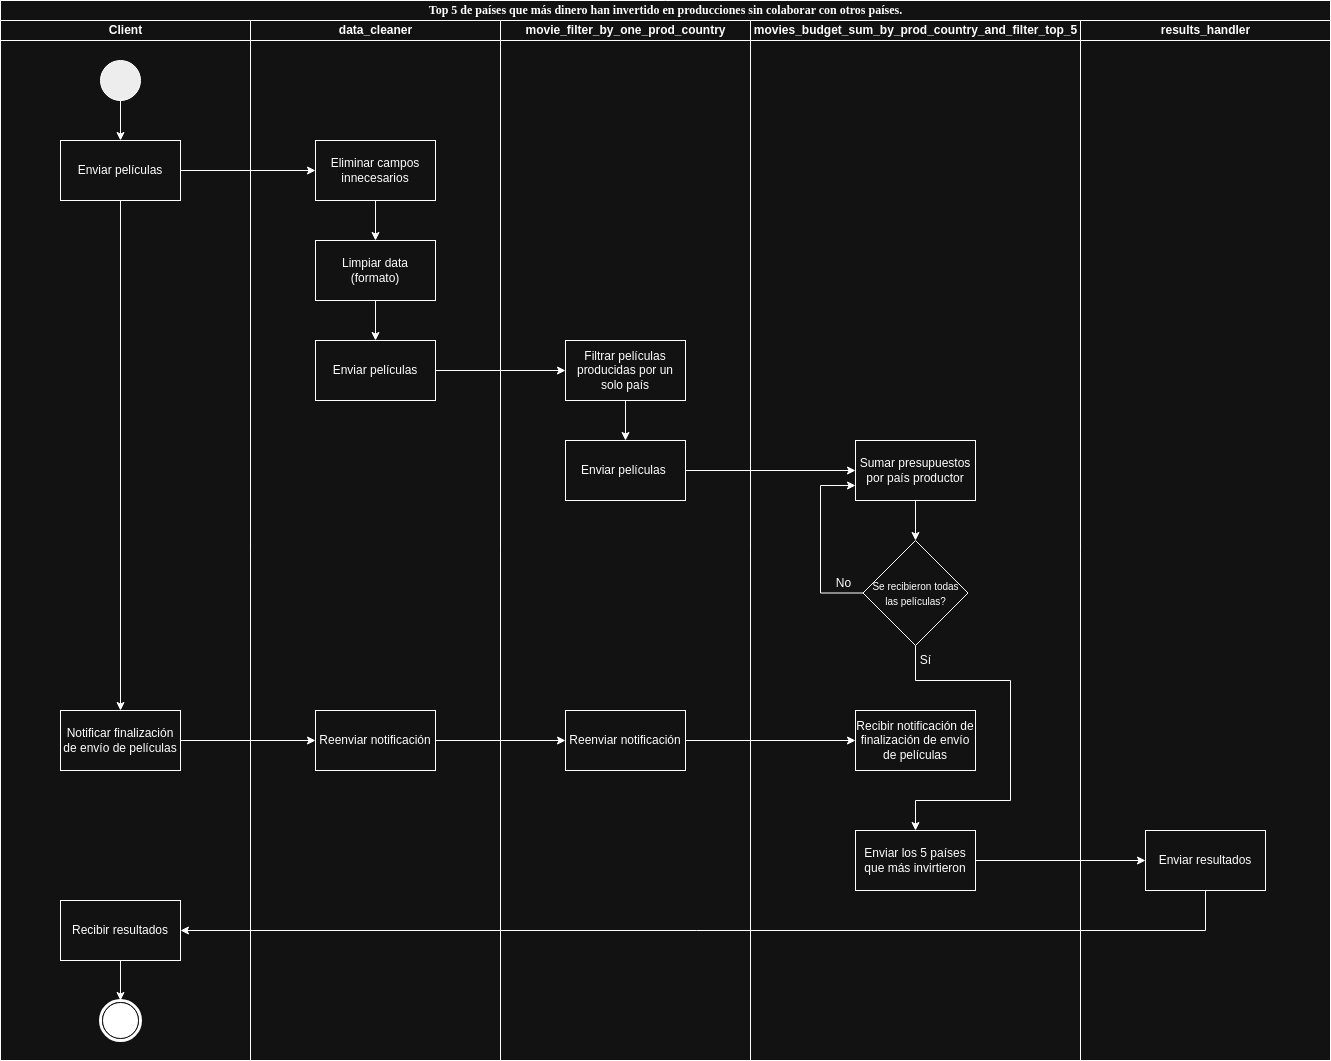

The diagram above was exported from draw.io. Its source (the exported page's mxGraphModel, read from the mxfile embedded in the PNG):
<mxGraphModel dx="1428" dy="693" grid="1" gridSize="10" guides="1" tooltips="1" connect="1" arrows="1" fold="1" page="1" pageScale="1" pageWidth="850" pageHeight="1100" background="none" math="0" shadow="0">
  <root>
    <mxCell id="0" />
    <mxCell id="1" parent="0" />
    <mxCell id="1c1d494c118603dd-1" value="&lt;div&gt;Top 5 de países que más dinero han invertido en producciones sin colaborar con otros&amp;nbsp;&lt;span style=&quot;background-color: transparent; color: light-dark(rgb(0, 0, 0), rgb(255, 255, 255));&quot;&gt;países.&lt;/span&gt;&lt;/div&gt;" style="swimlane;html=1;childLayout=stackLayout;startSize=20;rounded=0;shadow=0;comic=0;labelBackgroundColor=none;strokeWidth=1;fontFamily=Verdana;fontSize=12;align=center;swimlaneFillColor=default;" parent="1" vertex="1">
      <mxGeometry x="40" y="20" width="1330" height="1060" as="geometry" />
    </mxCell>
    <mxCell id="1c1d494c118603dd-2" value="Client" style="swimlane;html=1;startSize=20;" parent="1c1d494c118603dd-1" vertex="1">
      <mxGeometry y="20" width="250" height="1040" as="geometry" />
    </mxCell>
    <mxCell id="2Y3XgGf-6MBpMsK5gq4T-5" style="edgeStyle=orthogonalEdgeStyle;rounded=0;orthogonalLoop=1;jettySize=auto;html=1;exitX=0.5;exitY=1;exitDx=0;exitDy=0;entryX=0.5;entryY=0;entryDx=0;entryDy=0;" parent="1c1d494c118603dd-2" source="60571a20871a0731-4" target="2Y3XgGf-6MBpMsK5gq4T-4" edge="1">
      <mxGeometry relative="1" as="geometry" />
    </mxCell>
    <mxCell id="60571a20871a0731-4" value="" style="ellipse;whiteSpace=wrap;html=1;rounded=0;shadow=0;comic=0;labelBackgroundColor=none;strokeWidth=1;fillColor=#000000;fontFamily=Verdana;fontSize=12;align=center;" parent="1c1d494c118603dd-2" vertex="1">
      <mxGeometry x="100" y="40" width="40" height="40" as="geometry" />
    </mxCell>
    <mxCell id="2Y3XgGf-6MBpMsK5gq4T-4" value="Enviar películas" style="rounded=0;whiteSpace=wrap;html=1;" parent="1c1d494c118603dd-2" vertex="1">
      <mxGeometry x="60" y="120" width="120" height="60" as="geometry" />
    </mxCell>
    <mxCell id="P_z_LKwFq9fC0YgoxVcQ-6" style="edgeStyle=orthogonalEdgeStyle;rounded=0;orthogonalLoop=1;jettySize=auto;html=1;exitX=0.5;exitY=1;exitDx=0;exitDy=0;entryX=0.5;entryY=0;entryDx=0;entryDy=0;" parent="1c1d494c118603dd-2" source="P_z_LKwFq9fC0YgoxVcQ-4" target="60571a20871a0731-5" edge="1">
      <mxGeometry relative="1" as="geometry" />
    </mxCell>
    <mxCell id="P_z_LKwFq9fC0YgoxVcQ-4" value="Recibir resultados" style="rounded=0;whiteSpace=wrap;html=1;" parent="1c1d494c118603dd-2" vertex="1">
      <mxGeometry x="60" y="880" width="120" height="60" as="geometry" />
    </mxCell>
    <mxCell id="60571a20871a0731-5" value="" style="shape=mxgraph.bpmn.shape;html=1;verticalLabelPosition=bottom;labelBackgroundColor=#ffffff;verticalAlign=top;perimeter=ellipsePerimeter;outline=end;symbol=terminate;rounded=0;shadow=0;comic=0;strokeWidth=1;fontFamily=Verdana;fontSize=12;align=center;" parent="1c1d494c118603dd-2" vertex="1">
      <mxGeometry x="100" y="980" width="40" height="40" as="geometry" />
    </mxCell>
    <mxCell id="1c1d494c118603dd-3" value="data_cleaner" style="swimlane;html=1;startSize=20;" parent="1c1d494c118603dd-1" vertex="1">
      <mxGeometry x="250" y="20" width="250" height="1040" as="geometry" />
    </mxCell>
    <mxCell id="QKktLgtqbSOKF9ns7-Av-4" value="" style="edgeStyle=orthogonalEdgeStyle;rounded=0;hachureGap=4;orthogonalLoop=1;jettySize=auto;html=1;fontFamily=Architects Daughter;fontSource=https%3A%2F%2Ffonts.googleapis.com%2Fcss%3Ffamily%3DArchitects%2BDaughter;" parent="1c1d494c118603dd-3" source="QKktLgtqbSOKF9ns7-Av-2" target="QKktLgtqbSOKF9ns7-Av-3" edge="1">
      <mxGeometry relative="1" as="geometry" />
    </mxCell>
    <mxCell id="QKktLgtqbSOKF9ns7-Av-2" value="Eliminar campos innecesarios" style="rounded=0;whiteSpace=wrap;html=1;" parent="1c1d494c118603dd-3" vertex="1">
      <mxGeometry x="65" y="120" width="120" height="60" as="geometry" />
    </mxCell>
    <mxCell id="2Y3XgGf-6MBpMsK5gq4T-7" style="edgeStyle=orthogonalEdgeStyle;rounded=0;orthogonalLoop=1;jettySize=auto;html=1;exitX=0.5;exitY=1;exitDx=0;exitDy=0;entryX=0.5;entryY=0;entryDx=0;entryDy=0;" parent="1c1d494c118603dd-3" source="QKktLgtqbSOKF9ns7-Av-3" target="QKktLgtqbSOKF9ns7-Av-9" edge="1">
      <mxGeometry relative="1" as="geometry" />
    </mxCell>
    <mxCell id="QKktLgtqbSOKF9ns7-Av-3" value="Limpiar data (formato)" style="rounded=0;whiteSpace=wrap;html=1;" parent="1c1d494c118603dd-3" vertex="1">
      <mxGeometry x="65" y="220" width="120" height="60" as="geometry" />
    </mxCell>
    <mxCell id="QKktLgtqbSOKF9ns7-Av-9" value="Enviar películas" style="rounded=0;whiteSpace=wrap;html=1;" parent="1c1d494c118603dd-3" vertex="1">
      <mxGeometry x="65" y="320" width="120" height="60" as="geometry" />
    </mxCell>
    <mxCell id="1c1d494c118603dd-4" value="&lt;div&gt;&lt;span style=&quot;font-size: 12px;&quot;&gt;movie_filter_&lt;/span&gt;&lt;span style=&quot;background-color: transparent; color: light-dark(rgb(0, 0, 0), rgb(255, 255, 255));&quot;&gt;by_one_&lt;/span&gt;&lt;span style=&quot;background-color: transparent; color: light-dark(rgb(0, 0, 0), rgb(255, 255, 255));&quot;&gt;prod_country&lt;/span&gt;&lt;/div&gt;" style="swimlane;html=1;startSize=20;" parent="1c1d494c118603dd-1" vertex="1">
      <mxGeometry x="500" y="20" width="250" height="1040" as="geometry" />
    </mxCell>
    <mxCell id="2Y3XgGf-6MBpMsK5gq4T-11" style="edgeStyle=orthogonalEdgeStyle;rounded=0;orthogonalLoop=1;jettySize=auto;html=1;exitX=0.5;exitY=1;exitDx=0;exitDy=0;entryX=0.5;entryY=0;entryDx=0;entryDy=0;" parent="1c1d494c118603dd-4" source="2Y3XgGf-6MBpMsK5gq4T-8" target="QKktLgtqbSOKF9ns7-Av-10" edge="1">
      <mxGeometry relative="1" as="geometry" />
    </mxCell>
    <mxCell id="2Y3XgGf-6MBpMsK5gq4T-8" value="Filtrar películas producidas por un solo país" style="rounded=0;whiteSpace=wrap;html=1;" parent="1c1d494c118603dd-4" vertex="1">
      <mxGeometry x="65" y="320" width="120" height="60" as="geometry" />
    </mxCell>
    <mxCell id="QKktLgtqbSOKF9ns7-Av-10" value="Enviar películas&amp;nbsp;" style="rounded=0;whiteSpace=wrap;html=1;" parent="1c1d494c118603dd-4" vertex="1">
      <mxGeometry x="65" y="420" width="120" height="60" as="geometry" />
    </mxCell>
    <mxCell id="NrOhzOuzKQdI1qUA7PbJ-1" value="Notificar finalización de envío de películas" style="rounded=0;whiteSpace=wrap;html=1;" parent="1c1d494c118603dd-4" vertex="1">
      <mxGeometry x="-440" y="690" width="120" height="60" as="geometry" />
    </mxCell>
    <mxCell id="NrOhzOuzKQdI1qUA7PbJ-2" value="Reenviar notificación" style="rounded=0;whiteSpace=wrap;html=1;" parent="1c1d494c118603dd-4" vertex="1">
      <mxGeometry x="-185" y="690" width="120" height="60" as="geometry" />
    </mxCell>
    <mxCell id="NrOhzOuzKQdI1qUA7PbJ-3" value="Reenviar notificación" style="rounded=0;whiteSpace=wrap;html=1;" parent="1c1d494c118603dd-4" vertex="1">
      <mxGeometry x="65" y="690" width="120" height="60" as="geometry" />
    </mxCell>
    <mxCell id="NrOhzOuzKQdI1qUA7PbJ-7" style="edgeStyle=orthogonalEdgeStyle;shape=connector;rounded=0;hachureGap=4;orthogonalLoop=1;jettySize=auto;html=1;exitX=1;exitY=0.5;exitDx=0;exitDy=0;entryX=0;entryY=0.5;entryDx=0;entryDy=0;strokeColor=default;align=center;verticalAlign=middle;fontFamily=Architects Daughter;fontSource=https%3A%2F%2Ffonts.googleapis.com%2Fcss%3Ffamily%3DArchitects%2BDaughter;fontSize=11;fontColor=default;labelBackgroundColor=default;endArrow=classic;" parent="1c1d494c118603dd-4" source="NrOhzOuzKQdI1qUA7PbJ-1" target="NrOhzOuzKQdI1qUA7PbJ-2" edge="1">
      <mxGeometry relative="1" as="geometry" />
    </mxCell>
    <mxCell id="NrOhzOuzKQdI1qUA7PbJ-8" style="edgeStyle=orthogonalEdgeStyle;shape=connector;rounded=0;hachureGap=4;orthogonalLoop=1;jettySize=auto;html=1;exitX=1;exitY=0.5;exitDx=0;exitDy=0;entryX=0;entryY=0.5;entryDx=0;entryDy=0;strokeColor=default;align=center;verticalAlign=middle;fontFamily=Architects Daughter;fontSource=https%3A%2F%2Ffonts.googleapis.com%2Fcss%3Ffamily%3DArchitects%2BDaughter;fontSize=11;fontColor=default;labelBackgroundColor=default;endArrow=classic;" parent="1c1d494c118603dd-4" source="NrOhzOuzKQdI1qUA7PbJ-2" target="NrOhzOuzKQdI1qUA7PbJ-3" edge="1">
      <mxGeometry relative="1" as="geometry" />
    </mxCell>
    <mxCell id="j-6y5GRTzB8UHQQIVuJp-4" value="movies_budget_&lt;span style=&quot;color: light-dark(rgb(0, 0, 0), rgb(255, 255, 255)); background-color: transparent;&quot;&gt;sum_by_prod_&lt;/span&gt;&lt;span style=&quot;color: light-dark(rgb(0, 0, 0), rgb(255, 255, 255)); background-color: transparent;&quot;&gt;country_and_filter_top_5&lt;/span&gt;" style="swimlane;html=1;startSize=20;" parent="1c1d494c118603dd-1" vertex="1">
      <mxGeometry x="750" y="20" width="330" height="1040" as="geometry" />
    </mxCell>
    <mxCell id="NrOhzOuzKQdI1qUA7PbJ-14" style="edgeStyle=orthogonalEdgeStyle;shape=connector;rounded=0;hachureGap=4;orthogonalLoop=1;jettySize=auto;html=1;exitX=0.5;exitY=1;exitDx=0;exitDy=0;entryX=0.5;entryY=0;entryDx=0;entryDy=0;strokeColor=default;align=center;verticalAlign=middle;fontFamily=Architects Daughter;fontSource=https%3A%2F%2Ffonts.googleapis.com%2Fcss%3Ffamily%3DArchitects%2BDaughter;fontSize=11;fontColor=default;labelBackgroundColor=default;endArrow=classic;" parent="j-6y5GRTzB8UHQQIVuJp-4" source="j-6y5GRTzB8UHQQIVuJp-9" target="NrOhzOuzKQdI1qUA7PbJ-13" edge="1">
      <mxGeometry relative="1" as="geometry" />
    </mxCell>
    <mxCell id="j-6y5GRTzB8UHQQIVuJp-9" value="Sumar presupuestos por país productor" style="rounded=0;whiteSpace=wrap;html=1;" parent="j-6y5GRTzB8UHQQIVuJp-4" vertex="1">
      <mxGeometry x="105" y="420" width="120" height="60" as="geometry" />
    </mxCell>
    <mxCell id="j-6y5GRTzB8UHQQIVuJp-12" value="Enviar los 5 países que más invirtieron" style="rounded=0;whiteSpace=wrap;html=1;" parent="j-6y5GRTzB8UHQQIVuJp-4" vertex="1">
      <mxGeometry x="105" y="810" width="120" height="60" as="geometry" />
    </mxCell>
    <mxCell id="NrOhzOuzKQdI1qUA7PbJ-11" value="Recibir notificación de finalización de envío de películas" style="rounded=0;whiteSpace=wrap;html=1;" parent="j-6y5GRTzB8UHQQIVuJp-4" vertex="1">
      <mxGeometry x="105" y="690" width="120" height="60" as="geometry" />
    </mxCell>
    <mxCell id="NrOhzOuzKQdI1qUA7PbJ-15" style="edgeStyle=orthogonalEdgeStyle;shape=connector;rounded=0;hachureGap=4;orthogonalLoop=1;jettySize=auto;html=1;exitX=0;exitY=0.5;exitDx=0;exitDy=0;entryX=0;entryY=0.75;entryDx=0;entryDy=0;strokeColor=default;align=center;verticalAlign=middle;fontFamily=Architects Daughter;fontSource=https%3A%2F%2Ffonts.googleapis.com%2Fcss%3Ffamily%3DArchitects%2BDaughter;fontSize=11;fontColor=default;labelBackgroundColor=default;endArrow=classic;" parent="j-6y5GRTzB8UHQQIVuJp-4" source="NrOhzOuzKQdI1qUA7PbJ-13" target="j-6y5GRTzB8UHQQIVuJp-9" edge="1">
      <mxGeometry relative="1" as="geometry">
        <Array as="points">
          <mxPoint x="70" y="572" />
          <mxPoint x="70" y="465" />
        </Array>
      </mxGeometry>
    </mxCell>
    <mxCell id="NrOhzOuzKQdI1qUA7PbJ-19" style="edgeStyle=orthogonalEdgeStyle;shape=connector;rounded=0;hachureGap=4;orthogonalLoop=1;jettySize=auto;html=1;exitX=0.5;exitY=1;exitDx=0;exitDy=0;entryX=0.5;entryY=0;entryDx=0;entryDy=0;strokeColor=default;align=center;verticalAlign=middle;fontFamily=Architects Daughter;fontSource=https%3A%2F%2Ffonts.googleapis.com%2Fcss%3Ffamily%3DArchitects%2BDaughter;fontSize=11;fontColor=default;labelBackgroundColor=default;endArrow=classic;" parent="j-6y5GRTzB8UHQQIVuJp-4" source="NrOhzOuzKQdI1qUA7PbJ-13" target="j-6y5GRTzB8UHQQIVuJp-12" edge="1">
      <mxGeometry relative="1" as="geometry">
        <Array as="points">
          <mxPoint x="165" y="660" />
          <mxPoint x="260" y="660" />
          <mxPoint x="260" y="780" />
          <mxPoint x="165" y="780" />
        </Array>
      </mxGeometry>
    </mxCell>
    <mxCell id="NrOhzOuzKQdI1qUA7PbJ-13" value="&lt;font style=&quot;font-size: 10px;&quot;&gt;&lt;font style=&quot;&quot;&gt;Se&amp;nbsp;&lt;/font&gt;&lt;span style=&quot;background-color: transparent; color: light-dark(rgb(0, 0, 0), rgb(255, 255, 255));&quot;&gt;recibieron&amp;nbsp;&lt;/span&gt;&lt;/font&gt;&lt;font style=&quot;background-color: transparent; color: light-dark(rgb(0, 0, 0), rgb(255, 255, 255)); font-size: 10px;&quot;&gt;&lt;span style=&quot;background-color: transparent; color: light-dark(rgb(0, 0, 0), rgb(255, 255, 255));&quot;&gt;todas&lt;/span&gt;&lt;/font&gt;&lt;div&gt;&lt;font style=&quot;background-color: transparent; color: light-dark(rgb(0, 0, 0), rgb(255, 255, 255)); font-size: 10px;&quot;&gt;&lt;span style=&quot;background-color: transparent; color: light-dark(rgb(0, 0, 0), rgb(255, 255, 255));&quot;&gt;las películas&lt;/span&gt;&lt;/font&gt;&lt;span style=&quot;background-color: transparent; color: light-dark(rgb(0, 0, 0), rgb(255, 255, 255)); font-size: 10px;&quot;&gt;?&lt;/span&gt;&lt;/div&gt;" style="rhombus;whiteSpace=wrap;html=1;" parent="j-6y5GRTzB8UHQQIVuJp-4" vertex="1">
      <mxGeometry x="112.5" y="520" width="105" height="105" as="geometry" />
    </mxCell>
    <mxCell id="NrOhzOuzKQdI1qUA7PbJ-17" value="&lt;font style=&quot;font-family: Helvetica; text-wrap-mode: wrap;&quot;&gt;No&lt;/font&gt;" style="text;html=1;align=center;verticalAlign=middle;resizable=0;points=[];autosize=1;strokeColor=none;fillColor=none;fontFamily=Architects Daughter;fontSource=https%3A%2F%2Ffonts.googleapis.com%2Fcss%3Ffamily%3DArchitects%2BDaughter;" parent="j-6y5GRTzB8UHQQIVuJp-4" vertex="1">
      <mxGeometry x="72.5" y="548" width="40" height="30" as="geometry" />
    </mxCell>
    <mxCell id="NrOhzOuzKQdI1qUA7PbJ-18" value="&lt;font style=&quot;font-family: Helvetica; text-wrap-mode: wrap;&quot;&gt;Sí&lt;/font&gt;" style="text;html=1;align=center;verticalAlign=middle;resizable=0;points=[];autosize=1;strokeColor=none;fillColor=none;fontFamily=Architects Daughter;fontSource=https%3A%2F%2Ffonts.googleapis.com%2Fcss%3Ffamily%3DArchitects%2BDaughter;" parent="j-6y5GRTzB8UHQQIVuJp-4" vertex="1">
      <mxGeometry x="160" y="625" width="30" height="30" as="geometry" />
    </mxCell>
    <mxCell id="LKbpmhHD4JASrjSuge8v-1" value="results_handler" style="swimlane;html=1;startSize=20;" parent="1c1d494c118603dd-1" vertex="1">
      <mxGeometry x="1080" y="20" width="250" height="1040" as="geometry" />
    </mxCell>
    <mxCell id="LKbpmhHD4JASrjSuge8v-3" value="Enviar resultados" style="rounded=0;whiteSpace=wrap;html=1;" parent="LKbpmhHD4JASrjSuge8v-1" vertex="1">
      <mxGeometry x="65" y="810" width="120" height="60" as="geometry" />
    </mxCell>
    <mxCell id="2Y3XgGf-6MBpMsK5gq4T-6" style="edgeStyle=orthogonalEdgeStyle;rounded=0;orthogonalLoop=1;jettySize=auto;html=1;exitX=1;exitY=0.5;exitDx=0;exitDy=0;entryX=0;entryY=0.5;entryDx=0;entryDy=0;" parent="1c1d494c118603dd-1" source="2Y3XgGf-6MBpMsK5gq4T-4" target="QKktLgtqbSOKF9ns7-Av-2" edge="1">
      <mxGeometry relative="1" as="geometry">
        <mxPoint x="310" y="180" as="targetPoint" />
      </mxGeometry>
    </mxCell>
    <mxCell id="2Y3XgGf-6MBpMsK5gq4T-9" style="edgeStyle=orthogonalEdgeStyle;rounded=0;orthogonalLoop=1;jettySize=auto;html=1;exitX=1;exitY=0.5;exitDx=0;exitDy=0;entryX=0;entryY=0.5;entryDx=0;entryDy=0;" parent="1c1d494c118603dd-1" source="QKktLgtqbSOKF9ns7-Av-9" target="2Y3XgGf-6MBpMsK5gq4T-8" edge="1">
      <mxGeometry relative="1" as="geometry" />
    </mxCell>
    <mxCell id="LKbpmhHD4JASrjSuge8v-2" style="edgeStyle=orthogonalEdgeStyle;rounded=0;orthogonalLoop=1;jettySize=auto;html=1;exitX=1;exitY=0.5;exitDx=0;exitDy=0;entryX=0;entryY=0.5;entryDx=0;entryDy=0;" parent="1c1d494c118603dd-1" source="j-6y5GRTzB8UHQQIVuJp-12" target="LKbpmhHD4JASrjSuge8v-3" edge="1">
      <mxGeometry relative="1" as="geometry">
        <mxPoint x="1560" y="850" as="targetPoint" />
      </mxGeometry>
    </mxCell>
    <mxCell id="LKbpmhHD4JASrjSuge8v-4" style="edgeStyle=orthogonalEdgeStyle;rounded=0;orthogonalLoop=1;jettySize=auto;html=1;exitX=0.5;exitY=1;exitDx=0;exitDy=0;entryX=1;entryY=0.5;entryDx=0;entryDy=0;" parent="1c1d494c118603dd-1" source="LKbpmhHD4JASrjSuge8v-3" target="P_z_LKwFq9fC0YgoxVcQ-4" edge="1">
      <mxGeometry relative="1" as="geometry" />
    </mxCell>
    <mxCell id="NrOhzOuzKQdI1qUA7PbJ-6" style="edgeStyle=orthogonalEdgeStyle;rounded=0;hachureGap=4;orthogonalLoop=1;jettySize=auto;html=1;exitX=0.5;exitY=1;exitDx=0;exitDy=0;fontFamily=Architects Daughter;fontSource=https%3A%2F%2Ffonts.googleapis.com%2Fcss%3Ffamily%3DArchitects%2BDaughter;" parent="1c1d494c118603dd-1" source="2Y3XgGf-6MBpMsK5gq4T-4" target="NrOhzOuzKQdI1qUA7PbJ-1" edge="1">
      <mxGeometry relative="1" as="geometry" />
    </mxCell>
    <mxCell id="ZLf1vxX3s_ZMIT4EzzsK-1" style="edgeStyle=orthogonalEdgeStyle;rounded=0;hachureGap=4;orthogonalLoop=1;jettySize=auto;html=1;exitX=1;exitY=0.5;exitDx=0;exitDy=0;entryX=0;entryY=0.5;entryDx=0;entryDy=0;fontFamily=Architects Daughter;fontSource=https%3A%2F%2Ffonts.googleapis.com%2Fcss%3Ffamily%3DArchitects%2BDaughter;" parent="1c1d494c118603dd-1" source="NrOhzOuzKQdI1qUA7PbJ-3" target="NrOhzOuzKQdI1qUA7PbJ-11" edge="1">
      <mxGeometry relative="1" as="geometry" />
    </mxCell>
    <mxCell id="ZLf1vxX3s_ZMIT4EzzsK-2" style="edgeStyle=orthogonalEdgeStyle;rounded=0;hachureGap=4;orthogonalLoop=1;jettySize=auto;html=1;exitX=1;exitY=0.5;exitDx=0;exitDy=0;entryX=0;entryY=0.5;entryDx=0;entryDy=0;fontFamily=Architects Daughter;fontSource=https%3A%2F%2Ffonts.googleapis.com%2Fcss%3Ffamily%3DArchitects%2BDaughter;" parent="1c1d494c118603dd-1" source="QKktLgtqbSOKF9ns7-Av-10" target="j-6y5GRTzB8UHQQIVuJp-9" edge="1">
      <mxGeometry relative="1" as="geometry" />
    </mxCell>
  </root>
</mxGraphModel>